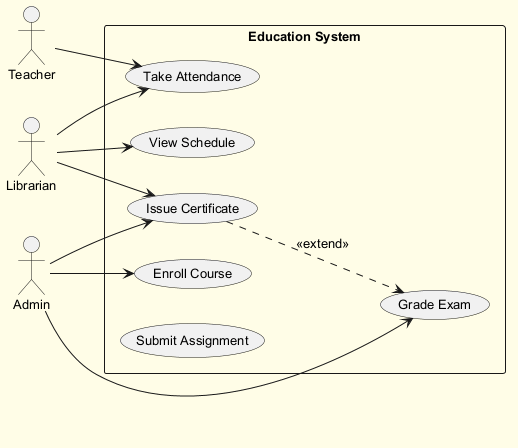

The diagram above was rendered by PlantUML. Its source (embedded in the PNG):
@startuml
skinparam backgroundColor #FFFDE7
skinparam classBackgroundColor #FFF9C4
skinparam classBorderColor #F57F17
skinparam defaultFontSize 13
left to right direction
actor "Librarian" as Librarian
actor "Teacher" as Teacher
actor "Admin" as Admin
rectangle "Education System" {
  usecase "View Schedule" as UC_ViewSchedule
  usecase "Enroll Course" as UC_EnrollCourse
  usecase "Issue Certificate" as UC_IssueCertificate
  usecase "Take Attendance" as UC_TakeAttendance
  usecase "Submit Assignment" as UC_SubmitAssignment
  usecase "Grade Exam" as UC_GradeExam
}
Librarian --> UC_TakeAttendance
Librarian --> UC_IssueCertificate
Librarian --> UC_ViewSchedule
Teacher --> UC_TakeAttendance
Admin --> UC_EnrollCourse
Admin --> UC_GradeExam
Admin --> UC_IssueCertificate
UC_IssueCertificate ..> UC_GradeExam : <<extend>>
@enduml